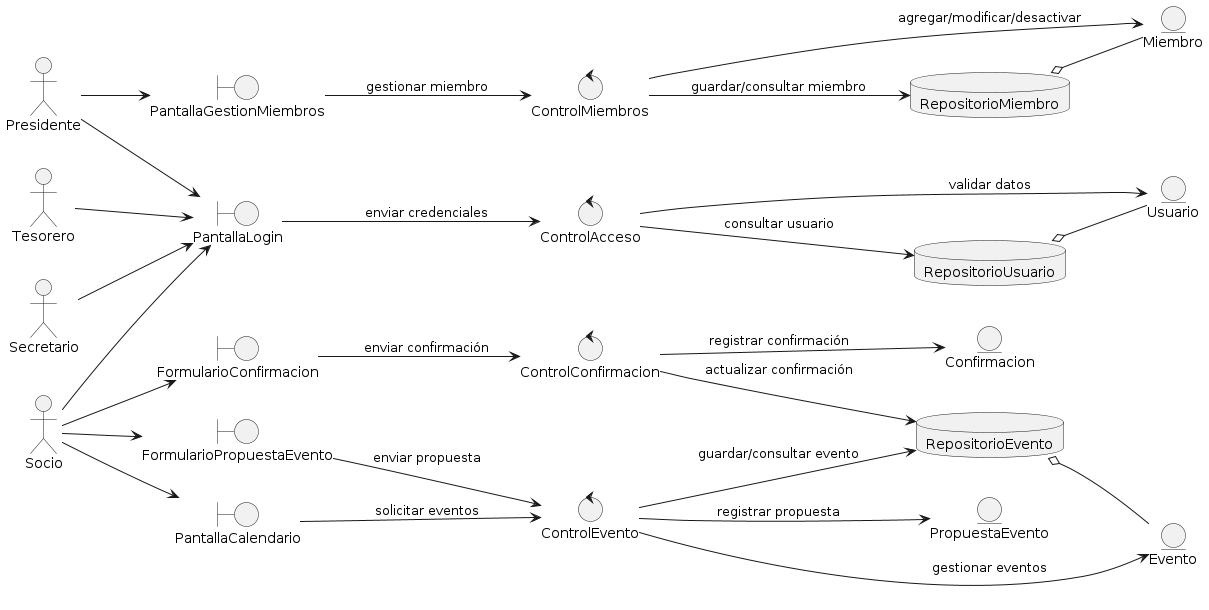

The diagram above was rendered by PlantUML. Its source (embedded in the PNG):
@startuml
left to right direction

' ─── Actores ─────────────────────────────────────
actor "Socio"      as Socio
actor "Presidente" as Presidente
actor "Tesorero"   as Tesorero
actor "Secretario" as Secretario

' ─── Boundary (Interfaz) ─────────────────────────
boundary "PantallaLogin"              as LoginUI
boundary "PantallaCalendario"         as CalendarUI
boundary "FormularioPropuestaEvento"  as PropuestaUI
boundary "FormularioConfirmacion"     as ConfirmacionUI
boundary "PantallaGestionMiembros"    as GestionUI

' ─── Control (Lógica) ────────────────────────────
control "ControlAcceso"       as ControlAcceso
control "ControlEvento"       as ControlEvento
control "ControlConfirmacion" as ControlConfirmacion
control "ControlMiembros"     as ControlMiembros

' ─── Entity (Datos) ──────────────────────────────
entity "Usuario"          as Usuario
entity "Evento"           as Evento
entity "PropuestaEvento"  as Propuesta
entity "Confirmacion"     as Confirmacion
entity "Miembro"          as Miembro

' ─── Repository (Persistencia) ───────────────────
database "RepositorioUsuario" as RepoUsuario
database "RepositorioEvento"  as RepoEvento
database "RepositorioMiembro" as RepoMiembro

' ─── Interacciones Actor → Boundary ──────────────
Socio      --> LoginUI
Presidente --> LoginUI
Tesorero   --> LoginUI
Secretario --> LoginUI

Socio      --> CalendarUI
Socio      --> PropuestaUI
Socio      --> ConfirmacionUI

Presidente --> GestionUI

' ─── Flujo Boundary → Control ────────────────────
LoginUI        --> ControlAcceso       : enviar credenciales
CalendarUI     --> ControlEvento       : solicitar eventos
PropuestaUI    --> ControlEvento       : enviar propuesta
ConfirmacionUI --> ControlConfirmacion : enviar confirmación
GestionUI      --> ControlMiembros     : gestionar miembro

' ─── Flujo Control → Entity ──────────────────────
ControlAcceso       --> Usuario      : validar datos
ControlEvento       --> Evento       : gestionar eventos
ControlEvento       --> Propuesta    : registrar propuesta
ControlConfirmacion --> Confirmacion : registrar confirmación
ControlMiembros     --> Miembro      : agregar/modificar/desactivar

' ─── Flujo Control → Repository ──────────────────
ControlAcceso       --> RepoUsuario  : consultar usuario
ControlEvento       --> RepoEvento   : guardar/consultar evento
ControlConfirmacion --> RepoEvento   : actualizar confirmación
ControlMiembros     --> RepoMiembro  : guardar/consultar miembro

' ─── Relaciones Repository → Entity ──────────────
RepoUsuario o-- Usuario
RepoEvento  o-- Evento
RepoMiembro o-- Miembro
@enduml